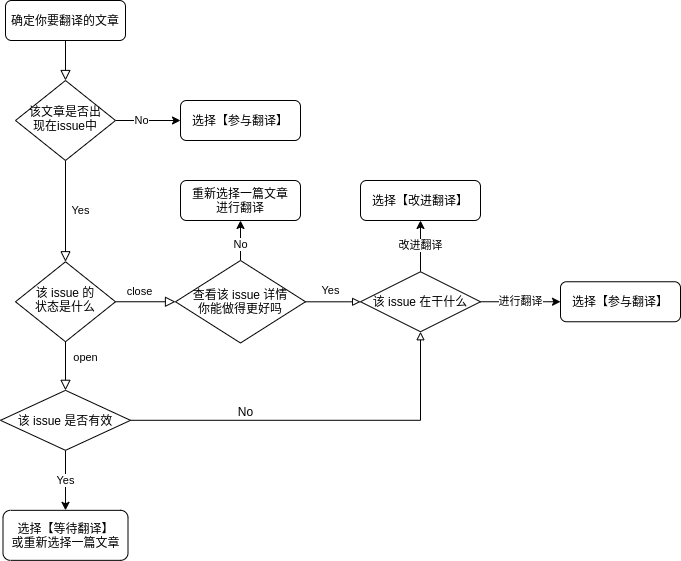

The diagram above was exported from draw.io. Its source (the exported page's mxGraphModel, read from the mxfile embedded in the PNG):
<mxGraphModel dx="1038" dy="571" grid="1" gridSize="10" guides="1" tooltips="1" connect="1" arrows="1" fold="1" page="1" pageScale="1" pageWidth="827" pageHeight="1169" math="0" shadow="0">
  <root>
    <mxCell id="WIyWlLk6GJQsqaUBKTNV-0" />
    <mxCell id="WIyWlLk6GJQsqaUBKTNV-1" parent="WIyWlLk6GJQsqaUBKTNV-0" />
    <mxCell id="WIyWlLk6GJQsqaUBKTNV-2" value="" style="rounded=0;html=1;jettySize=auto;orthogonalLoop=1;fontSize=11;endArrow=block;endFill=0;endSize=8;strokeWidth=1;shadow=0;labelBackgroundColor=none;edgeStyle=orthogonalEdgeStyle;" parent="WIyWlLk6GJQsqaUBKTNV-1" source="WIyWlLk6GJQsqaUBKTNV-3" target="WIyWlLk6GJQsqaUBKTNV-6" edge="1">
      <mxGeometry relative="1" as="geometry" />
    </mxCell>
    <mxCell id="WIyWlLk6GJQsqaUBKTNV-3" value="确定你要翻译的文章" style="rounded=1;whiteSpace=wrap;html=1;fontSize=12;glass=0;strokeWidth=1;shadow=0;" parent="WIyWlLk6GJQsqaUBKTNV-1" vertex="1">
      <mxGeometry x="215" y="150" width="120" height="40" as="geometry" />
    </mxCell>
    <mxCell id="WIyWlLk6GJQsqaUBKTNV-4" value="Yes" style="rounded=0;html=1;jettySize=auto;orthogonalLoop=1;fontSize=11;endArrow=block;endFill=0;endSize=8;strokeWidth=1;shadow=0;labelBackgroundColor=none;edgeStyle=orthogonalEdgeStyle;" parent="WIyWlLk6GJQsqaUBKTNV-1" source="WIyWlLk6GJQsqaUBKTNV-6" target="WIyWlLk6GJQsqaUBKTNV-10" edge="1">
      <mxGeometry x="-0.0123" y="15" relative="1" as="geometry">
        <mxPoint as="offset" />
      </mxGeometry>
    </mxCell>
    <mxCell id="G1aJZV1GrlH9HF7bRlgY-8" value="No" style="edgeStyle=orthogonalEdgeStyle;rounded=0;orthogonalLoop=1;jettySize=auto;html=1;exitX=1;exitY=0.5;exitDx=0;exitDy=0;entryX=0;entryY=0.5;entryDx=0;entryDy=0;" edge="1" parent="WIyWlLk6GJQsqaUBKTNV-1" source="WIyWlLk6GJQsqaUBKTNV-6" target="WIyWlLk6GJQsqaUBKTNV-7">
      <mxGeometry x="-0.2" relative="1" as="geometry">
        <mxPoint as="offset" />
      </mxGeometry>
    </mxCell>
    <mxCell id="WIyWlLk6GJQsqaUBKTNV-6" value="该文章是否出&lt;br&gt;现在issue中" style="rhombus;whiteSpace=wrap;html=1;shadow=0;fontFamily=Helvetica;fontSize=12;align=center;strokeWidth=1;spacing=6;spacingTop=-4;" parent="WIyWlLk6GJQsqaUBKTNV-1" vertex="1">
      <mxGeometry x="225" y="230" width="100" height="80" as="geometry" />
    </mxCell>
    <mxCell id="WIyWlLk6GJQsqaUBKTNV-7" value="选择【参与翻译】" style="rounded=1;whiteSpace=wrap;html=1;fontSize=12;glass=0;strokeWidth=1;shadow=0;" parent="WIyWlLk6GJQsqaUBKTNV-1" vertex="1">
      <mxGeometry x="390" y="250" width="120" height="40" as="geometry" />
    </mxCell>
    <mxCell id="WIyWlLk6GJQsqaUBKTNV-8" value="open" style="rounded=0;html=1;jettySize=auto;orthogonalLoop=1;fontSize=11;endArrow=block;endFill=0;endSize=8;strokeWidth=1;shadow=0;labelBackgroundColor=none;edgeStyle=orthogonalEdgeStyle;entryX=0.5;entryY=0;entryDx=0;entryDy=0;" parent="WIyWlLk6GJQsqaUBKTNV-1" source="WIyWlLk6GJQsqaUBKTNV-10" target="G1aJZV1GrlH9HF7bRlgY-2" edge="1">
      <mxGeometry x="-0.3333" y="20" relative="1" as="geometry">
        <mxPoint as="offset" />
        <mxPoint x="275" y="531.25" as="targetPoint" />
      </mxGeometry>
    </mxCell>
    <mxCell id="WIyWlLk6GJQsqaUBKTNV-9" value="close" style="edgeStyle=orthogonalEdgeStyle;rounded=0;html=1;jettySize=auto;orthogonalLoop=1;fontSize=11;endArrow=block;endFill=0;endSize=8;strokeWidth=1;shadow=0;labelBackgroundColor=none;entryX=0;entryY=0.5;entryDx=0;entryDy=0;" parent="WIyWlLk6GJQsqaUBKTNV-1" source="WIyWlLk6GJQsqaUBKTNV-10" target="G1aJZV1GrlH9HF7bRlgY-4" edge="1">
      <mxGeometry x="-0.2" y="10" relative="1" as="geometry">
        <mxPoint as="offset" />
        <mxPoint x="375" y="451.25" as="targetPoint" />
      </mxGeometry>
    </mxCell>
    <mxCell id="WIyWlLk6GJQsqaUBKTNV-10" value="该 issue 的&lt;br&gt;状态是什么" style="rhombus;whiteSpace=wrap;html=1;shadow=0;fontFamily=Helvetica;fontSize=12;align=center;strokeWidth=1;spacing=6;spacingTop=-4;" parent="WIyWlLk6GJQsqaUBKTNV-1" vertex="1">
      <mxGeometry x="225" y="411.25" width="100" height="80" as="geometry" />
    </mxCell>
    <mxCell id="G1aJZV1GrlH9HF7bRlgY-18" value="Yes" style="edgeStyle=orthogonalEdgeStyle;rounded=0;orthogonalLoop=1;jettySize=auto;html=1;exitX=0.5;exitY=1;exitDx=0;exitDy=0;" edge="1" parent="WIyWlLk6GJQsqaUBKTNV-1" source="G1aJZV1GrlH9HF7bRlgY-2" target="G1aJZV1GrlH9HF7bRlgY-17">
      <mxGeometry relative="1" as="geometry" />
    </mxCell>
    <mxCell id="G1aJZV1GrlH9HF7bRlgY-21" style="edgeStyle=orthogonalEdgeStyle;rounded=0;orthogonalLoop=1;jettySize=auto;html=1;entryX=0.5;entryY=1;entryDx=0;entryDy=0;endArrow=block;endFill=0;" edge="1" parent="WIyWlLk6GJQsqaUBKTNV-1" source="G1aJZV1GrlH9HF7bRlgY-2" target="G1aJZV1GrlH9HF7bRlgY-23">
      <mxGeometry relative="1" as="geometry" />
    </mxCell>
    <mxCell id="G1aJZV1GrlH9HF7bRlgY-22" value="No" style="text;html=1;align=center;verticalAlign=middle;resizable=0;points=[];labelBackgroundColor=#ffffff;" vertex="1" connectable="0" parent="G1aJZV1GrlH9HF7bRlgY-21">
      <mxGeometry x="-0.1153" y="40" relative="1" as="geometry">
        <mxPoint x="-52.91" y="30.2" as="offset" />
      </mxGeometry>
    </mxCell>
    <mxCell id="G1aJZV1GrlH9HF7bRlgY-2" value="该 issue 是否有效" style="rhombus;whiteSpace=wrap;html=1;" vertex="1" parent="WIyWlLk6GJQsqaUBKTNV-1">
      <mxGeometry x="210" y="539.84" width="130" height="60" as="geometry" />
    </mxCell>
    <mxCell id="G1aJZV1GrlH9HF7bRlgY-19" value="No" style="edgeStyle=orthogonalEdgeStyle;rounded=0;orthogonalLoop=1;jettySize=auto;html=1;exitX=0.5;exitY=0;exitDx=0;exitDy=0;entryX=0.5;entryY=1;entryDx=0;entryDy=0;" edge="1" parent="WIyWlLk6GJQsqaUBKTNV-1" source="G1aJZV1GrlH9HF7bRlgY-4" target="G1aJZV1GrlH9HF7bRlgY-9">
      <mxGeometry x="-0.2" relative="1" as="geometry">
        <mxPoint as="offset" />
      </mxGeometry>
    </mxCell>
    <mxCell id="G1aJZV1GrlH9HF7bRlgY-24" value="Yes" style="edgeStyle=orthogonalEdgeStyle;rounded=0;orthogonalLoop=1;jettySize=auto;html=1;endArrow=block;endFill=0;" edge="1" parent="WIyWlLk6GJQsqaUBKTNV-1" source="G1aJZV1GrlH9HF7bRlgY-4" target="G1aJZV1GrlH9HF7bRlgY-23">
      <mxGeometry x="-0.091" y="11" relative="1" as="geometry">
        <mxPoint as="offset" />
      </mxGeometry>
    </mxCell>
    <mxCell id="G1aJZV1GrlH9HF7bRlgY-4" value="查看该 issue 详情&lt;br&gt;你能做得更好吗" style="rhombus;whiteSpace=wrap;html=1;" vertex="1" parent="WIyWlLk6GJQsqaUBKTNV-1">
      <mxGeometry x="385" y="410" width="130" height="82.5" as="geometry" />
    </mxCell>
    <mxCell id="G1aJZV1GrlH9HF7bRlgY-5" value="选择【改进翻译】" style="rounded=1;whiteSpace=wrap;html=1;" vertex="1" parent="WIyWlLk6GJQsqaUBKTNV-1">
      <mxGeometry x="570" y="330" width="120" height="40" as="geometry" />
    </mxCell>
    <mxCell id="G1aJZV1GrlH9HF7bRlgY-9" value="重新选择一篇文章&lt;br&gt;进行翻译" style="rounded=1;whiteSpace=wrap;html=1;" vertex="1" parent="WIyWlLk6GJQsqaUBKTNV-1">
      <mxGeometry x="390" y="330" width="120" height="40" as="geometry" />
    </mxCell>
    <mxCell id="G1aJZV1GrlH9HF7bRlgY-17" value="选择【等待翻译】&lt;br&gt;或重新选择一篇文章" style="rounded=1;whiteSpace=wrap;html=1;" vertex="1" parent="WIyWlLk6GJQsqaUBKTNV-1">
      <mxGeometry x="212.5" y="659.84" width="125" height="50" as="geometry" />
    </mxCell>
    <mxCell id="G1aJZV1GrlH9HF7bRlgY-25" value="改进翻译" style="edgeStyle=orthogonalEdgeStyle;rounded=0;orthogonalLoop=1;jettySize=auto;html=1;endArrow=classic;endFill=1;entryX=0.5;entryY=1;entryDx=0;entryDy=0;" edge="1" parent="WIyWlLk6GJQsqaUBKTNV-1" source="G1aJZV1GrlH9HF7bRlgY-23" target="G1aJZV1GrlH9HF7bRlgY-5">
      <mxGeometry relative="1" as="geometry">
        <mxPoint x="630" y="370" as="targetPoint" />
      </mxGeometry>
    </mxCell>
    <mxCell id="G1aJZV1GrlH9HF7bRlgY-27" value="进行翻译" style="edgeStyle=orthogonalEdgeStyle;rounded=0;orthogonalLoop=1;jettySize=auto;html=1;endArrow=classic;endFill=1;" edge="1" parent="WIyWlLk6GJQsqaUBKTNV-1" source="G1aJZV1GrlH9HF7bRlgY-23" target="G1aJZV1GrlH9HF7bRlgY-26">
      <mxGeometry relative="1" as="geometry" />
    </mxCell>
    <mxCell id="G1aJZV1GrlH9HF7bRlgY-23" value="该 issue 在干什么" style="rhombus;whiteSpace=wrap;html=1;" vertex="1" parent="WIyWlLk6GJQsqaUBKTNV-1">
      <mxGeometry x="570" y="421.25" width="120" height="60" as="geometry" />
    </mxCell>
    <mxCell id="G1aJZV1GrlH9HF7bRlgY-26" value="选择【参与翻译】" style="rounded=1;whiteSpace=wrap;html=1;" vertex="1" parent="WIyWlLk6GJQsqaUBKTNV-1">
      <mxGeometry x="770" y="431.25" width="120" height="40" as="geometry" />
    </mxCell>
  </root>
</mxGraphModel>